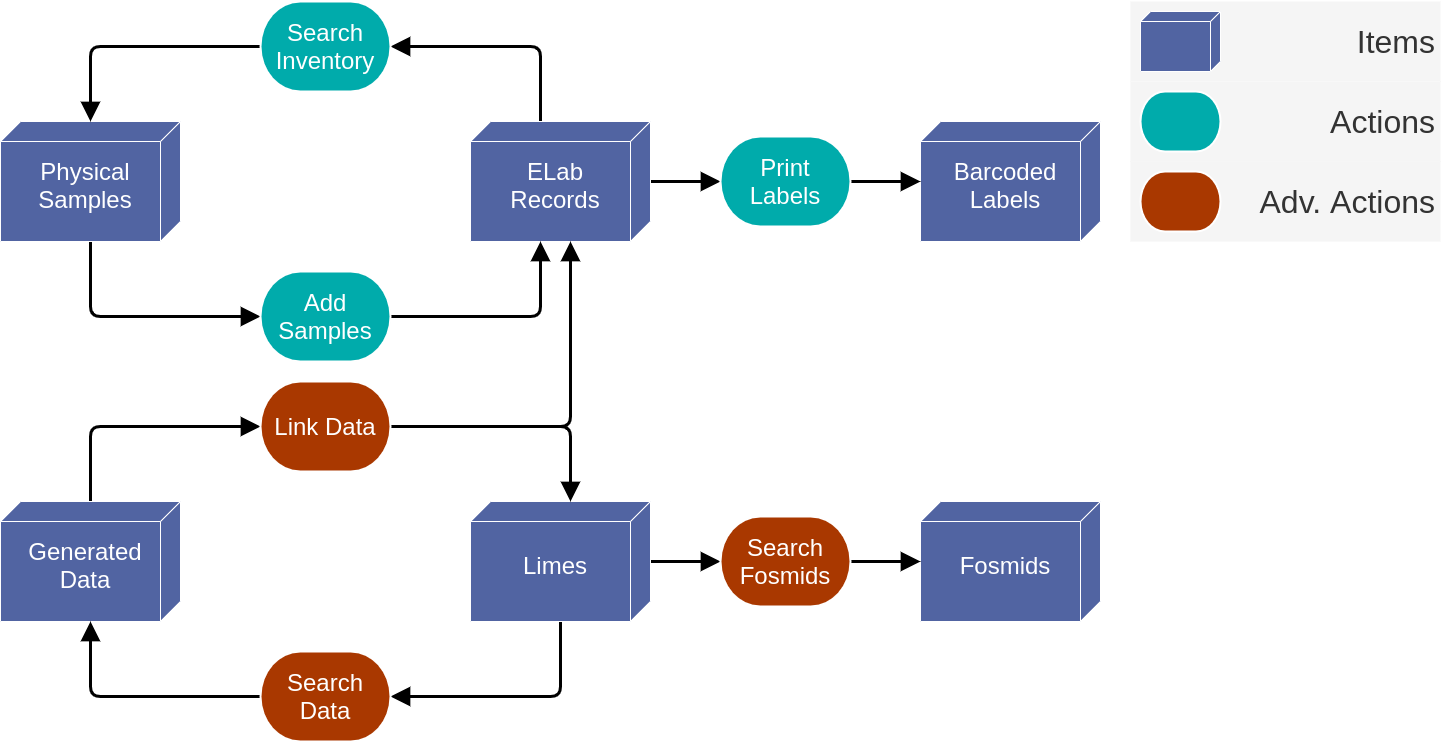

The diagram above was exported from draw.io. Its source (the exported page's mxGraphModel, read from the mxfile embedded in the PNG):
<mxGraphModel dx="1422" dy="718" grid="1" gridSize="10" guides="1" tooltips="1" connect="1" arrows="1" fold="1" page="1" pageScale="1" pageWidth="1500" pageHeight="850" math="0" shadow="0">
  <root>
    <mxCell id="0" />
    <mxCell id="1" parent="0" />
    <mxCell id="kEgJqbPIsMyE_jwKx_MO-7" value="Adv. Actions" style="rounded=0;whiteSpace=wrap;html=1;fontSize=32;align=right;strokeColor=none;spacingRight=0;spacing=5;fillColor=#f5f5f5;fontColor=#333333;" parent="1" vertex="1">
      <mxGeometry x="1160" y="215" width="310" height="80" as="geometry" />
    </mxCell>
    <mxCell id="kEgJqbPIsMyE_jwKx_MO-6" value="Actions" style="rounded=0;whiteSpace=wrap;html=1;fontSize=32;align=right;strokeColor=none;spacingRight=0;spacing=5;fillColor=#f5f5f5;fontColor=#333333;" parent="1" vertex="1">
      <mxGeometry x="1160" y="135" width="310" height="80" as="geometry" />
    </mxCell>
    <mxCell id="kEgJqbPIsMyE_jwKx_MO-5" value="Items" style="rounded=0;whiteSpace=wrap;html=1;fontSize=32;align=right;strokeColor=none;spacingRight=0;spacing=5;fillColor=#f5f5f5;fontColor=#333333;" parent="1" vertex="1">
      <mxGeometry x="1160" y="55" width="310" height="80" as="geometry" />
    </mxCell>
    <mxCell id="b-EF2PlkFn4XyRodquUj-38" style="edgeStyle=orthogonalEdgeStyle;rounded=1;orthogonalLoop=1;jettySize=auto;html=1;entryX=0;entryY=0.5;entryDx=0;entryDy=0;entryPerimeter=0;fontSize=24;fontColor=#ffffff;endArrow=block;endFill=1;startSize=12;endSize=12;strokeWidth=3;" parent="1" source="b-EF2PlkFn4XyRodquUj-3" target="b-EF2PlkFn4XyRodquUj-22" edge="1">
      <mxGeometry relative="1" as="geometry">
        <Array as="points">
          <mxPoint x="120" y="370" />
        </Array>
      </mxGeometry>
    </mxCell>
    <mxCell id="b-EF2PlkFn4XyRodquUj-3" value="Physical Samples" style="verticalAlign=middle;align=center;spacingTop=8;spacingLeft=2;spacingRight=12;shape=cube;size=20;direction=south;fontStyle=0;html=1;fontSize=24;fontColor=#ffffff;strokeColor=#ffffff;fillColor=#5164A2;whiteSpace=wrap;" parent="1" vertex="1">
      <mxGeometry x="30" y="175" width="180" height="120" as="geometry" />
    </mxCell>
    <mxCell id="b-EF2PlkFn4XyRodquUj-36" style="edgeStyle=orthogonalEdgeStyle;rounded=1;orthogonalLoop=1;jettySize=auto;html=1;entryX=1;entryY=0.5;entryDx=0;entryDy=0;entryPerimeter=0;fontSize=24;fontColor=#ffffff;endArrow=block;endFill=1;startSize=12;endSize=12;strokeWidth=3;" parent="1" source="b-EF2PlkFn4XyRodquUj-4" target="b-EF2PlkFn4XyRodquUj-23" edge="1">
      <mxGeometry relative="1" as="geometry">
        <Array as="points">
          <mxPoint x="570" y="100" />
        </Array>
      </mxGeometry>
    </mxCell>
    <mxCell id="b-EF2PlkFn4XyRodquUj-73" style="edgeStyle=orthogonalEdgeStyle;rounded=1;orthogonalLoop=1;jettySize=auto;html=1;fontSize=24;fontColor=#ffffff;endArrow=block;endFill=1;startSize=12;endSize=12;strokeWidth=3;entryX=0;entryY=0.5;entryDx=0;entryDy=0;entryPerimeter=0;" parent="1" source="b-EF2PlkFn4XyRodquUj-4" target="b-EF2PlkFn4XyRodquUj-56" edge="1">
      <mxGeometry relative="1" as="geometry">
        <mxPoint x="629.9999999999995" y="125" as="targetPoint" />
        <Array as="points">
          <mxPoint x="710" y="235" />
          <mxPoint x="710" y="235" />
        </Array>
      </mxGeometry>
    </mxCell>
    <mxCell id="b-EF2PlkFn4XyRodquUj-4" value="ELab&lt;br&gt;Records" style="verticalAlign=middle;align=center;spacingTop=8;spacingLeft=2;spacingRight=12;shape=cube;size=20;direction=south;fontStyle=0;html=1;fontSize=24;fontColor=#ffffff;strokeColor=#ffffff;fillColor=#5164A2;whiteSpace=wrap;" parent="1" vertex="1">
      <mxGeometry x="500" y="175" width="180" height="120" as="geometry" />
    </mxCell>
    <mxCell id="b-EF2PlkFn4XyRodquUj-15" value="Barcoded&lt;br&gt;Labels" style="verticalAlign=middle;align=center;spacingTop=8;spacingLeft=2;spacingRight=12;shape=cube;size=20;direction=south;fontStyle=0;html=1;fontSize=24;fontColor=#ffffff;strokeColor=#ffffff;fillColor=#5164A2;whiteSpace=wrap;" parent="1" vertex="1">
      <mxGeometry x="950" y="175" width="180" height="120" as="geometry" />
    </mxCell>
    <mxCell id="b-EF2PlkFn4XyRodquUj-35" style="edgeStyle=orthogonalEdgeStyle;rounded=1;orthogonalLoop=1;jettySize=auto;html=1;fontSize=24;fontColor=#ffffff;endArrow=block;endFill=1;startSize=12;endSize=12;strokeWidth=3;exitX=1;exitY=0.5;exitDx=0;exitDy=0;exitPerimeter=0;" parent="1" source="b-EF2PlkFn4XyRodquUj-22" target="b-EF2PlkFn4XyRodquUj-4" edge="1">
      <mxGeometry relative="1" as="geometry">
        <Array as="points">
          <mxPoint x="570" y="370" />
        </Array>
      </mxGeometry>
    </mxCell>
    <mxCell id="b-EF2PlkFn4XyRodquUj-22" value="Add Samples" style="strokeWidth=2;html=1;shape=mxgraph.flowchart.terminator;whiteSpace=wrap;fillColor=#00ABAB;strokeColor=#ffffff;fontColor=#FFFFFF;fontSize=24;" parent="1" vertex="1">
      <mxGeometry x="290" y="325" width="130" height="90" as="geometry" />
    </mxCell>
    <mxCell id="b-EF2PlkFn4XyRodquUj-39" style="edgeStyle=orthogonalEdgeStyle;rounded=1;orthogonalLoop=1;jettySize=auto;html=1;fontSize=24;fontColor=#ffffff;endArrow=block;endFill=1;startSize=12;endSize=12;strokeWidth=3;" parent="1" source="b-EF2PlkFn4XyRodquUj-23" target="b-EF2PlkFn4XyRodquUj-3" edge="1">
      <mxGeometry relative="1" as="geometry" />
    </mxCell>
    <mxCell id="b-EF2PlkFn4XyRodquUj-23" value="Search Inventory" style="strokeWidth=2;html=1;shape=mxgraph.flowchart.terminator;whiteSpace=wrap;fillColor=#00ABAB;strokeColor=#ffffff;fontColor=#FFFFFF;fontSize=24;" parent="1" vertex="1">
      <mxGeometry x="290" y="55" width="130" height="90" as="geometry" />
    </mxCell>
    <mxCell id="b-EF2PlkFn4XyRodquUj-50" style="edgeStyle=orthogonalEdgeStyle;rounded=1;orthogonalLoop=1;jettySize=auto;html=1;entryX=0;entryY=0.5;entryDx=0;entryDy=0;entryPerimeter=0;fontSize=24;fontColor=#ffffff;endArrow=block;endFill=1;startSize=12;endSize=12;strokeWidth=3;" parent="1" source="b-EF2PlkFn4XyRodquUj-43" target="b-EF2PlkFn4XyRodquUj-49" edge="1">
      <mxGeometry relative="1" as="geometry">
        <Array as="points">
          <mxPoint x="120" y="480" />
        </Array>
      </mxGeometry>
    </mxCell>
    <mxCell id="b-EF2PlkFn4XyRodquUj-43" value="Generated Data" style="verticalAlign=middle;align=center;spacingTop=8;spacingLeft=2;spacingRight=12;shape=cube;size=20;direction=south;fontStyle=0;html=1;fontSize=24;fontColor=#ffffff;strokeColor=#ffffff;fillColor=#5164A2;whiteSpace=wrap;" parent="1" vertex="1">
      <mxGeometry x="30" y="555" width="180" height="120" as="geometry" />
    </mxCell>
    <mxCell id="b-EF2PlkFn4XyRodquUj-52" style="edgeStyle=orthogonalEdgeStyle;rounded=1;orthogonalLoop=1;jettySize=auto;html=1;entryX=1;entryY=0.5;entryDx=0;entryDy=0;entryPerimeter=0;fontSize=24;fontColor=#ffffff;endArrow=block;endFill=1;startSize=12;endSize=12;strokeWidth=3;" parent="1" source="b-EF2PlkFn4XyRodquUj-45" target="b-EF2PlkFn4XyRodquUj-47" edge="1">
      <mxGeometry relative="1" as="geometry">
        <Array as="points">
          <mxPoint x="590" y="750" />
        </Array>
      </mxGeometry>
    </mxCell>
    <mxCell id="b-EF2PlkFn4XyRodquUj-80" style="edgeStyle=orthogonalEdgeStyle;rounded=1;orthogonalLoop=1;jettySize=auto;html=1;entryX=0;entryY=0.5;entryDx=0;entryDy=0;entryPerimeter=0;fontSize=24;fontColor=#ffffff;endArrow=block;endFill=1;startSize=12;endSize=12;strokeWidth=3;" parent="1" source="b-EF2PlkFn4XyRodquUj-45" target="b-EF2PlkFn4XyRodquUj-74" edge="1">
      <mxGeometry relative="1" as="geometry" />
    </mxCell>
    <mxCell id="b-EF2PlkFn4XyRodquUj-45" value="Limes" style="verticalAlign=middle;align=center;spacingTop=8;spacingLeft=2;spacingRight=12;shape=cube;size=20;direction=south;fontStyle=0;html=1;fontSize=24;fontColor=#ffffff;strokeColor=#ffffff;fillColor=#5164A2;whiteSpace=wrap;" parent="1" vertex="1">
      <mxGeometry x="500" y="555" width="180" height="120" as="geometry" />
    </mxCell>
    <mxCell id="b-EF2PlkFn4XyRodquUj-53" style="edgeStyle=orthogonalEdgeStyle;rounded=1;orthogonalLoop=1;jettySize=auto;html=1;fontSize=24;fontColor=#ffffff;endArrow=block;endFill=1;startSize=12;endSize=12;strokeWidth=3;" parent="1" source="b-EF2PlkFn4XyRodquUj-47" target="b-EF2PlkFn4XyRodquUj-43" edge="1">
      <mxGeometry relative="1" as="geometry" />
    </mxCell>
    <mxCell id="b-EF2PlkFn4XyRodquUj-47" value="Search Data" style="strokeWidth=2;html=1;shape=mxgraph.flowchart.terminator;whiteSpace=wrap;fillColor=#A93800;strokeColor=#ffffff;fontColor=#FFFFFF;fontSize=24;" parent="1" vertex="1">
      <mxGeometry x="290" y="705" width="130" height="90" as="geometry" />
    </mxCell>
    <mxCell id="b-EF2PlkFn4XyRodquUj-51" style="edgeStyle=orthogonalEdgeStyle;rounded=1;orthogonalLoop=1;jettySize=auto;html=1;fontSize=24;fontColor=#ffffff;endArrow=block;endFill=1;startSize=12;endSize=12;strokeWidth=3;" parent="1" source="b-EF2PlkFn4XyRodquUj-49" target="b-EF2PlkFn4XyRodquUj-45" edge="1">
      <mxGeometry relative="1" as="geometry">
        <Array as="points">
          <mxPoint x="600" y="480" />
        </Array>
      </mxGeometry>
    </mxCell>
    <mxCell id="b-EF2PlkFn4XyRodquUj-60" style="edgeStyle=orthogonalEdgeStyle;rounded=1;orthogonalLoop=1;jettySize=auto;html=1;fontSize=24;fontColor=#ffffff;endArrow=block;endFill=1;startSize=12;endSize=12;strokeWidth=3;" parent="1" source="b-EF2PlkFn4XyRodquUj-49" target="b-EF2PlkFn4XyRodquUj-4" edge="1">
      <mxGeometry relative="1" as="geometry">
        <Array as="points">
          <mxPoint x="600" y="480" />
        </Array>
      </mxGeometry>
    </mxCell>
    <mxCell id="b-EF2PlkFn4XyRodquUj-49" value="Link Data" style="strokeWidth=2;html=1;shape=mxgraph.flowchart.terminator;whiteSpace=wrap;fillColor=#A93800;strokeColor=#ffffff;fontColor=#FFFFFF;fontSize=24;" parent="1" vertex="1">
      <mxGeometry x="290" y="435" width="130" height="90" as="geometry" />
    </mxCell>
    <mxCell id="b-EF2PlkFn4XyRodquUj-58" style="edgeStyle=orthogonalEdgeStyle;rounded=1;orthogonalLoop=1;jettySize=auto;html=1;fontSize=24;fontColor=#ffffff;endArrow=block;endFill=1;startSize=12;endSize=12;strokeWidth=3;" parent="1" source="b-EF2PlkFn4XyRodquUj-56" target="b-EF2PlkFn4XyRodquUj-15" edge="1">
      <mxGeometry relative="1" as="geometry" />
    </mxCell>
    <mxCell id="b-EF2PlkFn4XyRodquUj-56" value="Print&lt;br&gt;Labels" style="strokeWidth=2;html=1;shape=mxgraph.flowchart.terminator;whiteSpace=wrap;fillColor=#00ABAB;strokeColor=#ffffff;fontColor=#FFFFFF;fontSize=24;" parent="1" vertex="1">
      <mxGeometry x="750" y="190" width="130" height="90" as="geometry" />
    </mxCell>
    <mxCell id="b-EF2PlkFn4XyRodquUj-63" value="Fosmids" style="verticalAlign=middle;align=center;spacingTop=8;spacingLeft=2;spacingRight=12;shape=cube;size=20;direction=south;fontStyle=0;html=1;fontSize=24;fontColor=#ffffff;strokeColor=#ffffff;fillColor=#5164A2;whiteSpace=wrap;" parent="1" vertex="1">
      <mxGeometry x="950" y="555" width="180" height="120" as="geometry" />
    </mxCell>
    <mxCell id="b-EF2PlkFn4XyRodquUj-88" style="edgeStyle=orthogonalEdgeStyle;rounded=1;orthogonalLoop=1;jettySize=auto;html=1;entryX=0.5;entryY=1;entryDx=0;entryDy=0;entryPerimeter=0;fontSize=24;fontColor=#ffffff;endArrow=block;endFill=1;startSize=12;endSize=12;strokeWidth=3;" parent="1" source="b-EF2PlkFn4XyRodquUj-74" target="b-EF2PlkFn4XyRodquUj-63" edge="1">
      <mxGeometry relative="1" as="geometry" />
    </mxCell>
    <mxCell id="b-EF2PlkFn4XyRodquUj-74" value="Search Fosmids" style="strokeWidth=2;html=1;shape=mxgraph.flowchart.terminator;whiteSpace=wrap;fillColor=#A93800;strokeColor=#ffffff;fontColor=#FFFFFF;fontSize=24;" parent="1" vertex="1">
      <mxGeometry x="750" y="570" width="130" height="90" as="geometry" />
    </mxCell>
    <mxCell id="kEgJqbPIsMyE_jwKx_MO-1" value="" style="verticalAlign=middle;align=center;spacingTop=8;spacingLeft=2;spacingRight=12;shape=cube;size=10;direction=south;fontStyle=0;html=1;fontSize=24;fontColor=#ffffff;strokeColor=#ffffff;fillColor=#5164A2;whiteSpace=wrap;" parent="1" vertex="1">
      <mxGeometry x="1170" y="65" width="80" height="60" as="geometry" />
    </mxCell>
    <mxCell id="kEgJqbPIsMyE_jwKx_MO-2" value="" style="strokeWidth=2;html=1;shape=mxgraph.flowchart.terminator;whiteSpace=wrap;fillColor=#00ABAB;strokeColor=#ffffff;fontColor=#FFFFFF;fontSize=24;" parent="1" vertex="1">
      <mxGeometry x="1170" y="145" width="80" height="60" as="geometry" />
    </mxCell>
    <mxCell id="kEgJqbPIsMyE_jwKx_MO-3" value="" style="strokeWidth=2;html=1;shape=mxgraph.flowchart.terminator;whiteSpace=wrap;fillColor=#A93800;strokeColor=#ffffff;fontColor=#FFFFFF;fontSize=24;" parent="1" vertex="1">
      <mxGeometry x="1170" y="225" width="80" height="60" as="geometry" />
    </mxCell>
  </root>
</mxGraphModel>